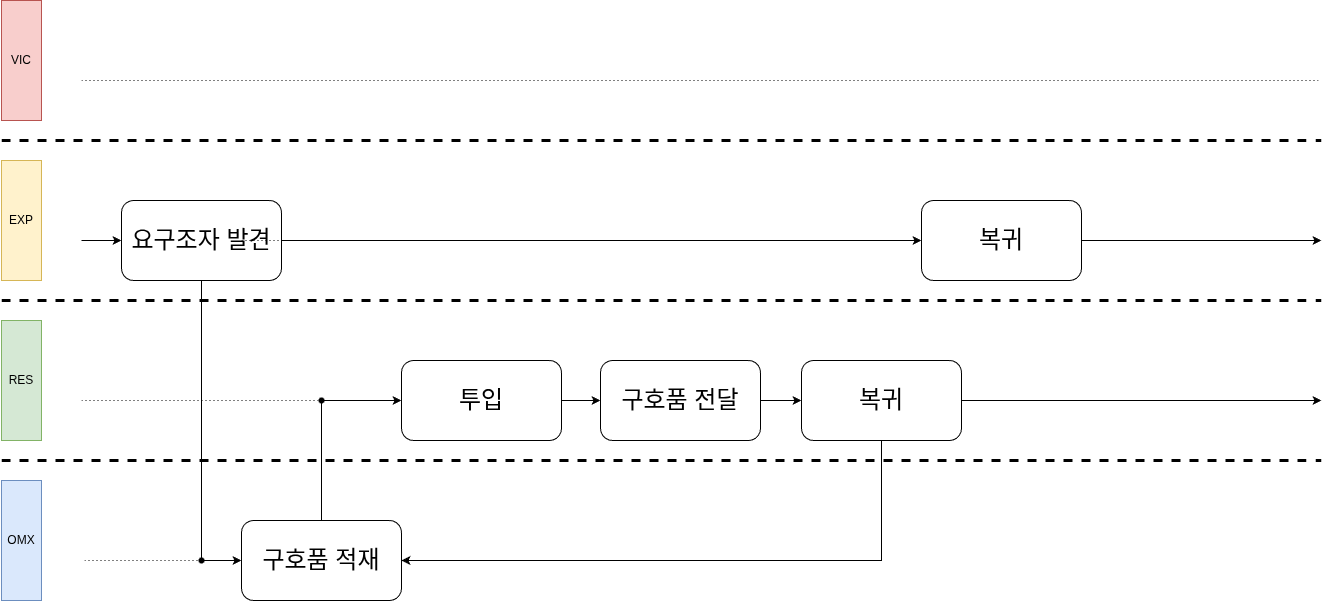

The diagram above was exported from draw.io. Its source (the exported page's mxGraphModel, read from the mxfile embedded in the PNG):
<mxGraphModel dx="1414" dy="693" grid="1" gridSize="10" guides="1" tooltips="1" connect="1" arrows="1" fold="1" page="1" pageScale="1" pageWidth="827" pageHeight="1169" background="none" math="0" shadow="0">
  <root>
    <mxCell id="1EZHm3MUw1k3JFsEKlpk-0" />
    <mxCell id="1EZHm3MUw1k3JFsEKlpk-1" parent="1EZHm3MUw1k3JFsEKlpk-0" />
    <mxCell id="1EZHm3MUw1k3JFsEKlpk-2" parent="1EZHm3MUw1k3JFsEKlpk-1" style="rounded=0;whiteSpace=wrap;html=1;fillColor=#f8cecc;strokeColor=#b85450;" value="VIC" vertex="1">
      <mxGeometry height="120" width="40" x="40" y="160" as="geometry" />
    </mxCell>
    <mxCell id="1EZHm3MUw1k3JFsEKlpk-3" parent="1EZHm3MUw1k3JFsEKlpk-1" style="rounded=0;whiteSpace=wrap;html=1;fillColor=#fff2cc;strokeColor=#d6b656;" value="EXP" vertex="1">
      <mxGeometry height="120" width="40" x="40" y="320" as="geometry" />
    </mxCell>
    <mxCell id="1EZHm3MUw1k3JFsEKlpk-4" edge="1" parent="1EZHm3MUw1k3JFsEKlpk-1" style="edgeStyle=orthogonalEdgeStyle;rounded=0;orthogonalLoop=1;jettySize=auto;html=1;" value="">
      <mxGeometry relative="1" as="geometry">
        <mxPoint x="320" y="240" as="targetPoint" />
      </mxGeometry>
    </mxCell>
    <mxCell id="1EZHm3MUw1k3JFsEKlpk-6" edge="1" parent="1EZHm3MUw1k3JFsEKlpk-1" style="edgeStyle=orthogonalEdgeStyle;rounded=0;orthogonalLoop=1;jettySize=auto;html=1;" value="">
      <mxGeometry relative="1" as="geometry">
        <mxPoint x="520" y="240" as="targetPoint" />
      </mxGeometry>
    </mxCell>
    <mxCell id="1EZHm3MUw1k3JFsEKlpk-7" edge="1" parent="1EZHm3MUw1k3JFsEKlpk-1" style="edgeStyle=orthogonalEdgeStyle;rounded=0;orthogonalLoop=1;jettySize=auto;html=1;entryX=0;entryY=0.5;entryDx=0;entryDy=0;">
      <mxGeometry relative="1" as="geometry">
        <mxPoint x="440" y="400" as="targetPoint" />
      </mxGeometry>
    </mxCell>
    <mxCell id="1EZHm3MUw1k3JFsEKlpk-10" edge="1" parent="1EZHm3MUw1k3JFsEKlpk-1" style="edgeStyle=orthogonalEdgeStyle;rounded=0;orthogonalLoop=1;jettySize=auto;html=1;" value="">
      <mxGeometry relative="1" as="geometry">
        <mxPoint x="640" y="400" as="targetPoint" />
      </mxGeometry>
    </mxCell>
    <mxCell id="1EZHm3MUw1k3JFsEKlpk-12" parent="1EZHm3MUw1k3JFsEKlpk-1" style="rounded=0;whiteSpace=wrap;html=1;fillColor=#d5e8d4;strokeColor=#82b366;" value="RES" vertex="1">
      <mxGeometry height="120" width="40" x="40" y="480" as="geometry" />
    </mxCell>
    <mxCell id="1EZHm3MUw1k3JFsEKlpk-13" parent="1EZHm3MUw1k3JFsEKlpk-1" style="rounded=0;whiteSpace=wrap;html=1;fillColor=#dae8fc;strokeColor=#6c8ebf;" value="OMX" vertex="1">
      <mxGeometry height="120" width="40" x="40" y="640" as="geometry" />
    </mxCell>
    <mxCell id="1EZHm3MUw1k3JFsEKlpk-14" edge="1" parent="1EZHm3MUw1k3JFsEKlpk-1" style="edgeStyle=orthogonalEdgeStyle;rounded=0;orthogonalLoop=1;jettySize=auto;html=1;" target="1EZHm3MUw1k3JFsEKlpk-19" value="">
      <mxGeometry relative="1" as="geometry">
        <mxPoint x="120" y="400" as="sourcePoint" />
      </mxGeometry>
    </mxCell>
    <mxCell id="1EZHm3MUw1k3JFsEKlpk-16" edge="1" parent="1EZHm3MUw1k3JFsEKlpk-1" source="1EZHm3MUw1k3JFsEKlpk-19" style="edgeStyle=orthogonalEdgeStyle;rounded=0;orthogonalLoop=1;jettySize=auto;html=1;entryX=0;entryY=0.5;entryDx=0;entryDy=0;" target="1EZHm3MUw1k3JFsEKlpk-21">
      <mxGeometry relative="1" as="geometry" />
    </mxCell>
    <mxCell id="1EZHm3MUw1k3JFsEKlpk-18" edge="1" parent="1EZHm3MUw1k3JFsEKlpk-1" source="1EZHm3MUw1k3JFsEKlpk-19" style="edgeStyle=orthogonalEdgeStyle;rounded=0;orthogonalLoop=1;jettySize=auto;html=1;entryX=0;entryY=0.5;entryDx=0;entryDy=0;" target="1EZHm3MUw1k3JFsEKlpk-34">
      <mxGeometry relative="1" as="geometry" />
    </mxCell>
    <mxCell id="1EZHm3MUw1k3JFsEKlpk-19" parent="1EZHm3MUw1k3JFsEKlpk-1" style="rounded=1;whiteSpace=wrap;html=1;" value="&lt;span style=&quot;font-size: 24px;&quot;&gt;요구조자 발견&lt;/span&gt;" vertex="1">
      <mxGeometry height="80" width="160" x="160" y="360" as="geometry" />
    </mxCell>
    <mxCell id="1EZHm3MUw1k3JFsEKlpk-20" edge="1" parent="1EZHm3MUw1k3JFsEKlpk-1" source="1EZHm3MUw1k3JFsEKlpk-21" style="edgeStyle=orthogonalEdgeStyle;rounded=0;orthogonalLoop=1;jettySize=auto;html=1;entryX=0;entryY=0.5;entryDx=0;entryDy=0;" target="1EZHm3MUw1k3JFsEKlpk-23">
      <mxGeometry relative="1" as="geometry" />
    </mxCell>
    <mxCell id="1EZHm3MUw1k3JFsEKlpk-21" parent="1EZHm3MUw1k3JFsEKlpk-1" style="rounded=1;whiteSpace=wrap;html=1;" value="&lt;span style=&quot;font-size: 24px;&quot;&gt;구호품 적재&lt;/span&gt;" vertex="1">
      <mxGeometry height="80" width="160" x="280" y="680" as="geometry" />
    </mxCell>
    <mxCell id="1EZHm3MUw1k3JFsEKlpk-22" edge="1" parent="1EZHm3MUw1k3JFsEKlpk-1" source="1EZHm3MUw1k3JFsEKlpk-23" style="edgeStyle=orthogonalEdgeStyle;rounded=0;orthogonalLoop=1;jettySize=auto;html=1;" target="1EZHm3MUw1k3JFsEKlpk-25" value="">
      <mxGeometry relative="1" as="geometry" />
    </mxCell>
    <mxCell id="1EZHm3MUw1k3JFsEKlpk-23" parent="1EZHm3MUw1k3JFsEKlpk-1" style="rounded=1;whiteSpace=wrap;html=1;" value="&lt;span style=&quot;font-size: 24px;&quot;&gt;투입&lt;/span&gt;" vertex="1">
      <mxGeometry height="80" width="160" x="440" y="520" as="geometry" />
    </mxCell>
    <mxCell id="1EZHm3MUw1k3JFsEKlpk-24" edge="1" parent="1EZHm3MUw1k3JFsEKlpk-1" source="1EZHm3MUw1k3JFsEKlpk-25" style="edgeStyle=orthogonalEdgeStyle;rounded=0;orthogonalLoop=1;jettySize=auto;html=1;" target="1EZHm3MUw1k3JFsEKlpk-28" value="">
      <mxGeometry relative="1" as="geometry" />
    </mxCell>
    <mxCell id="1EZHm3MUw1k3JFsEKlpk-25" parent="1EZHm3MUw1k3JFsEKlpk-1" style="rounded=1;whiteSpace=wrap;html=1;" value="&lt;span style=&quot;font-size: 24px;&quot;&gt;구호품 전달&lt;/span&gt;" vertex="1">
      <mxGeometry height="80" width="160" x="639" y="520" as="geometry" />
    </mxCell>
    <mxCell id="1EZHm3MUw1k3JFsEKlpk-26" edge="1" parent="1EZHm3MUw1k3JFsEKlpk-1" source="1EZHm3MUw1k3JFsEKlpk-28" style="edgeStyle=orthogonalEdgeStyle;rounded=0;orthogonalLoop=1;jettySize=auto;html=1;entryX=1;entryY=0.5;entryDx=0;entryDy=0;" target="1EZHm3MUw1k3JFsEKlpk-21">
      <mxGeometry relative="1" as="geometry">
        <Array as="points">
          <mxPoint x="920" y="720" />
        </Array>
      </mxGeometry>
    </mxCell>
    <mxCell id="hutbVmvXGdhah9y3v7d9-0" edge="1" parent="1EZHm3MUw1k3JFsEKlpk-1" source="1EZHm3MUw1k3JFsEKlpk-28" style="edgeStyle=orthogonalEdgeStyle;rounded=0;orthogonalLoop=1;jettySize=auto;html=1;">
      <mxGeometry relative="1" as="geometry">
        <mxPoint x="1360" y="560" as="targetPoint" />
      </mxGeometry>
    </mxCell>
    <mxCell id="1EZHm3MUw1k3JFsEKlpk-28" parent="1EZHm3MUw1k3JFsEKlpk-1" style="rounded=1;whiteSpace=wrap;html=1;" value="&lt;span style=&quot;font-size: 24px;&quot;&gt;복귀&lt;/span&gt;" vertex="1">
      <mxGeometry height="80" width="160" x="840" y="520" as="geometry" />
    </mxCell>
    <mxCell id="1EZHm3MUw1k3JFsEKlpk-29" edge="1" parent="1EZHm3MUw1k3JFsEKlpk-1" style="edgeStyle=orthogonalEdgeStyle;rounded=0;orthogonalLoop=1;jettySize=auto;html=1;" value="">
      <mxGeometry relative="1" as="geometry">
        <mxPoint x="2160" y="240" as="targetPoint" />
      </mxGeometry>
    </mxCell>
    <mxCell id="1EZHm3MUw1k3JFsEKlpk-31" edge="1" parent="1EZHm3MUw1k3JFsEKlpk-1" style="edgeStyle=orthogonalEdgeStyle;rounded=0;orthogonalLoop=1;jettySize=auto;html=1;" value="">
      <mxGeometry relative="1" as="geometry">
        <mxPoint x="2320" y="240" as="sourcePoint" />
      </mxGeometry>
    </mxCell>
    <mxCell id="hutbVmvXGdhah9y3v7d9-1" edge="1" parent="1EZHm3MUw1k3JFsEKlpk-1" source="1EZHm3MUw1k3JFsEKlpk-34" style="edgeStyle=orthogonalEdgeStyle;rounded=0;orthogonalLoop=1;jettySize=auto;html=1;">
      <mxGeometry relative="1" as="geometry">
        <mxPoint x="1360" y="400" as="targetPoint" />
      </mxGeometry>
    </mxCell>
    <mxCell id="1EZHm3MUw1k3JFsEKlpk-34" parent="1EZHm3MUw1k3JFsEKlpk-1" style="rounded=1;whiteSpace=wrap;html=1;" value="&lt;span style=&quot;font-size: 24px;&quot;&gt;복귀&lt;/span&gt;" vertex="1">
      <mxGeometry height="80" width="160" x="960" y="360" as="geometry" />
    </mxCell>
    <mxCell id="1EZHm3MUw1k3JFsEKlpk-39" edge="1" parent="1EZHm3MUw1k3JFsEKlpk-1" style="endArrow=none;dashed=1;html=1;dashPattern=1 3;strokeWidth=1;rounded=0;" value="">
      <mxGeometry height="50" relative="1" width="50" as="geometry">
        <mxPoint x="120" y="240" as="sourcePoint" />
        <mxPoint x="1360" y="240" as="targetPoint" />
      </mxGeometry>
    </mxCell>
    <mxCell id="1EZHm3MUw1k3JFsEKlpk-40" edge="1" parent="1EZHm3MUw1k3JFsEKlpk-1" style="endArrow=none;dashed=1;html=1;dashPattern=1 3;strokeWidth=1;rounded=0;" value="">
      <mxGeometry height="50" relative="1" width="50" as="geometry">
        <mxPoint x="240" y="720" as="sourcePoint" />
        <mxPoint x="120" y="720" as="targetPoint" />
      </mxGeometry>
    </mxCell>
    <mxCell id="1EZHm3MUw1k3JFsEKlpk-42" edge="1" parent="1EZHm3MUw1k3JFsEKlpk-1" style="endArrow=none;dashed=1;html=1;dashPattern=1 3;strokeWidth=1;rounded=0;exitX=1;exitY=0.5;exitDx=0;exitDy=0;" value="">
      <mxGeometry height="50" relative="1" width="50" as="geometry">
        <mxPoint x="280" y="400" as="sourcePoint" />
        <mxPoint x="400" y="400" as="targetPoint" />
      </mxGeometry>
    </mxCell>
    <mxCell id="1EZHm3MUw1k3JFsEKlpk-43" edge="1" parent="1EZHm3MUw1k3JFsEKlpk-1" style="endArrow=none;dashed=1;html=1;dashPattern=1 3;strokeWidth=1;rounded=0;entryX=0.784;entryY=0.997;entryDx=0;entryDy=0;entryPerimeter=0;" target="1EZHm3MUw1k3JFsEKlpk-47" value="">
      <mxGeometry height="50" relative="1" width="50" as="geometry">
        <mxPoint x="120" y="560" as="sourcePoint" />
        <mxPoint x="330" y="560" as="targetPoint" />
      </mxGeometry>
    </mxCell>
    <mxCell id="1EZHm3MUw1k3JFsEKlpk-44" edge="1" parent="1EZHm3MUw1k3JFsEKlpk-1" style="endArrow=none;dashed=1;html=1;rounded=0;strokeWidth=3;" value="">
      <mxGeometry height="50" relative="1" width="50" as="geometry">
        <mxPoint x="40" y="460" as="sourcePoint" />
        <mxPoint x="1360" y="460" as="targetPoint" />
      </mxGeometry>
    </mxCell>
    <mxCell id="1EZHm3MUw1k3JFsEKlpk-45" edge="1" parent="1EZHm3MUw1k3JFsEKlpk-1" style="endArrow=none;dashed=1;html=1;rounded=0;strokeWidth=3;" value="">
      <mxGeometry height="50" relative="1" width="50" as="geometry">
        <mxPoint x="40" y="300" as="sourcePoint" />
        <mxPoint x="1360" y="300" as="targetPoint" />
      </mxGeometry>
    </mxCell>
    <mxCell id="1EZHm3MUw1k3JFsEKlpk-46" edge="1" parent="1EZHm3MUw1k3JFsEKlpk-1" style="endArrow=none;dashed=1;html=1;rounded=0;strokeWidth=3;" value="">
      <mxGeometry height="50" relative="1" width="50" as="geometry">
        <mxPoint x="40" y="620" as="sourcePoint" />
        <mxPoint x="1360" y="620" as="targetPoint" />
      </mxGeometry>
    </mxCell>
    <mxCell id="1EZHm3MUw1k3JFsEKlpk-47" parent="1EZHm3MUw1k3JFsEKlpk-1" style="shape=waypoint;sketch=0;fillStyle=solid;size=6;pointerEvents=1;points=[];fillColor=none;resizable=0;rotatable=0;perimeter=centerPerimeter;snapToPoint=1;" value="" vertex="1">
      <mxGeometry height="20" width="20" x="350" y="550" as="geometry" />
    </mxCell>
    <mxCell id="1EZHm3MUw1k3JFsEKlpk-48" parent="1EZHm3MUw1k3JFsEKlpk-1" style="shape=waypoint;sketch=0;fillStyle=solid;size=6;pointerEvents=1;points=[];fillColor=none;resizable=0;rotatable=0;perimeter=centerPerimeter;snapToPoint=1;" value="" vertex="1">
      <mxGeometry height="20" width="20" x="230" y="710" as="geometry" />
    </mxCell>
  </root>
</mxGraphModel>